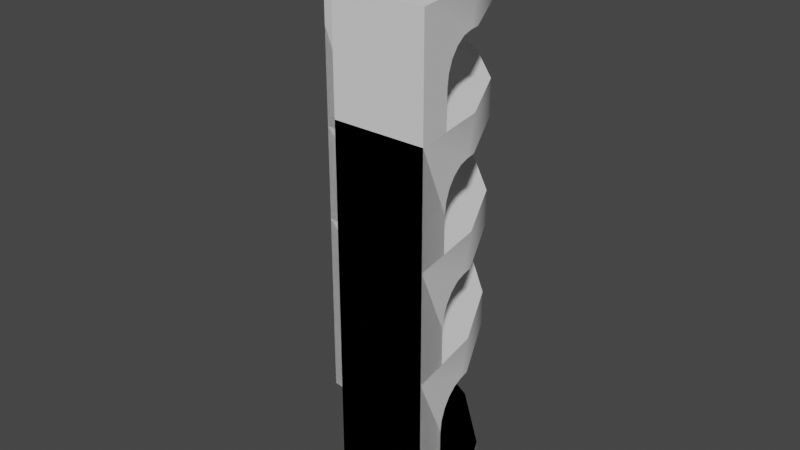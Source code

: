 # Source: window-frame-corner_3.blend  (saved by Blender 2.90.8; exported with 4.5.12 LTS)
import bpy
from mathutils import Matrix  # noqa: F401  (used for matrix-valued properties, if any)

bpy.ops.wm.read_factory_settings(use_empty=True)
scene = bpy.context.scene
scene.name = 'Scene'

# ---- collections
col_collection = bpy.data.collections.new('Collection'); scene.collection.children.link(col_collection)

# ---- world
world_world = bpy.data.worlds.new('World'); scene.world = world_world
world_world.use_nodes = True; world_world.node_tree.nodes.clear()
_N = world_world.node_tree.nodes; _L = world_world.node_tree.links
n0 = _N.new('ShaderNodeOutputWorld'); n0.name = 'World Output'; n0.location = (300, 300)
n1 = _N.new('ShaderNodeBackground'); n1.name = 'Background'; n1.location = (10, 300)
n1.inputs[0].default_value = (0.05088, 0.05088, 0.05088, 1.0)
_L.new(n1.outputs[0], n0.inputs[0])
n0.is_active_output = True
world_world.color = (0.05088, 0.05088, 0.05088)
world_world.use_sun_shadow = False
world_world.sun_shadow_jitter_overblur = 0.0

# ---- meshes
me_0_window_frame_corner_3x2 = bpy.data.meshes.new('0-window-frame-corner_3x2')
me_0_window_frame_corner_3x2.from_pydata([(0.1875, -0.1875, 0.0), (0.1875, -0.1875, 0.9), (-0.9375, 0.5625, 0.9), (-0.9375, 0.5625, 0.0), (-0.9375, 0.9375, 0.9), (-0.9375, 0.9375, 0.0), (-0.5899, 0.8824, 0.0), (-0.5899, 0.8824, 0.9), (-0.1875, -0.1875, 0.0), (-0.7057, 0.5258, 0.0), (-0.7057, 0.5258, 0.9), (-0.4967, 0.4193, 0.9), (-0.4967, 0.4193, 0.0), (-0.2762, 0.7226, 0.9), (-0.2762, 0.7226, 0.0), (-0.02736, 0.4738, 0.0), (-0.02736, 0.4738, 0.9), (-0.3307, 0.2533, 0.0), (-0.3307, 0.2533, 0.9), (-0.2242, 0.04426, 0.9), (-0.2242, 0.04426, 0.0), (0.1324, 0.1601, 0.9), (-0.1875, -0.1875, 0.9), (0.1324, 0.1601, 0.0), (-0.7802, 0.9126, 0.6464), (-0.7802, 0.5376, 0.6464), (-0.2762, 0.7226, 0.75), (-0.6375, 0.89, 0.75), (-0.5899, 0.8824, 0.75), (-0.02736, 0.4738, 0.75), (-0.4967, 0.4193, 0.75), (-0.3307, 0.2533, 0.75), (-0.7257, 0.9039, 0.7214), (-0.7257, 0.5289, 0.7214), (-0.7257, 0.9039, 0.1786), (-0.7257, 0.5289, 0.1786), (-0.7589, 0.9092, 0.2118), (-0.7589, 0.5342, 0.2118), (-0.7802, 0.9126, 0.2536), (-0.7802, 0.5376, 0.2536), (-0.7589, 0.9092, 0.6882), (-0.7589, 0.5342, 0.6882), (-0.7875, 0.9137, 0.3), (-0.6839, 0.8973, 0.1573), (-0.6839, 0.5146, 0.1573), (-0.6375, 0.491, 0.75), (-0.6839, 0.8973, 0.7427), (-0.6839, 0.5146, 0.7427), (-0.7875, 0.9137, 0.6), (-0.2762, 0.7226, 0.15), (-0.6375, 0.89, 0.15), (-0.5899, 0.8824, 0.15), (-0.02736, 0.4738, 0.15), (-0.4967, 0.4193, 0.15), (-0.3307, 0.2533, 0.15), (-0.6375, 0.491, 0.15), (-0.7875, 0.5387, 0.3), (-0.7875, 0.5387, 0.6), (-0.2354, 0.06615, 0.1573), (0.1473, 0.06615, 0.1573), (-0.259, 0.1125, 0.15), (0.14, 0.1125, 0.15), (0.1324, 0.1601, 0.75), (-0.259, 0.1125, 0.75), (0.14, 0.1125, 0.75), (0.1324, 0.1601, 0.15), (-0.2211, 0.02433, 0.1786), (0.1539, 0.02433, 0.1786), (-0.2354, 0.06615, 0.7427), (0.1473, 0.06615, 0.7427), (-0.2158, -0.008853, 0.2118), (0.1592, -0.008853, 0.2118), (0.1539, 0.02433, 0.7214), (-0.2211, 0.02433, 0.7214), (-0.2124, -0.03016, 0.2536), (0.1626, -0.03016, 0.2536), (0.1592, -0.008853, 0.6882), (-0.2158, -0.008853, 0.6882), (-0.2113, -0.0375, 0.3), (-0.2113, -0.0375, 0.6), (0.1626, -0.03016, 0.6464), (-0.2124, -0.03016, 0.6464), (0.1637, -0.0375, 0.6), (0.1637, -0.0375, 0.3)], [], [(9, 3, 5, 6), (12, 17, 54, 53), (17, 12, 14, 15), (12, 9, 6, 14), (2, 3, 56, 57), (13, 7, 10, 11), (20, 17, 15, 23), (16, 13, 11, 18), (1, 0, 83, 82), (21, 16, 18, 19), (8, 20, 23, 0), (1, 21, 19, 22), (14, 6, 51, 49), (22, 79, 78, 8), (7, 4, 2, 10), (5, 3, 2, 4), (0, 1, 22, 8), (75, 71, 70, 74), (40, 41, 25, 24), (59, 61, 60, 58), (71, 67, 66, 70), (76, 80, 81, 77), (67, 59, 58, 66), (34, 35, 44, 43), (14, 49, 52, 15), (23, 15, 52, 65), (42, 48, 57, 56), (69, 72, 73, 68), (42, 56, 39, 38), (83, 75, 74, 78), (36, 37, 35, 34), (13, 26, 28, 7), (21, 62, 29, 16), (32, 33, 41, 40), (24, 25, 57, 48), (38, 39, 37, 36), (80, 82, 79, 81), (72, 76, 77, 73), (16, 29, 26, 13), (64, 69, 68, 63), (46, 47, 33, 32), (17, 20, 60, 54), (83, 78, 79, 82), (30, 45, 28, 26), (27, 45, 47, 46), (12, 53, 55, 9), (43, 44, 55, 50), (4, 48, 42, 5), (18, 11, 30, 31), (18, 31, 63, 19), (11, 10, 45, 30), (30, 26, 29, 31), (29, 62, 63, 31), (63, 62, 64), (45, 27, 28), (53, 49, 51, 55), (49, 53, 54, 52), (60, 65, 52, 54), (60, 61, 65), (55, 51, 50), (28, 27, 7), (51, 6, 50), (55, 44, 9), (63, 68, 19), (62, 21, 64), (65, 61, 23), (3, 9, 44, 35), (35, 37, 3), (39, 3, 37), (56, 3, 39), (10, 2, 47, 45), (19, 68, 22), (68, 73, 22), (73, 77, 22), (77, 81, 22), (79, 22, 81), (57, 25, 2), (41, 2, 25), (33, 2, 41), (47, 2, 33), (60, 20, 58), (8, 58, 20), (58, 8, 66), (70, 66, 8), (74, 70, 8), (78, 74, 8), (5, 43, 50, 6), (43, 5, 34), (36, 34, 5), (42, 38, 5), (38, 36, 5), (23, 61, 0), (61, 59, 0), (83, 0, 75), (75, 0, 71), (67, 0, 59), (71, 0, 67), (21, 1, 64), (64, 1, 69), (82, 80, 1), (76, 1, 80), (69, 1, 72), (72, 1, 76), (7, 27, 4), (27, 46, 4), (46, 32, 4), (32, 40, 4), (40, 24, 4), (4, 24, 48)])
me_0_window_frame_corner_3x2.polygons.foreach_set('use_smooth', [True] * 109)
_uv = me_0_window_frame_corner_3x2.uv_layers.new(name='UVMap')
_uv.uv.foreach_set('vector', [2.81, -0.4349, 2.994, -0.5687, 3.251, -0.3115, 2.975, -0.1108, 2.391, 0.8752, 2.164, 0.8723, 2.165, 0.7264, 2.392, 0.7314, 2.366, -0.3646, 2.593, -0.3646, 2.65, -0.005243, 2.309, -0.005243, 2.593, -0.3646, 2.81, -0.4349, 2.975, -0.1108, 2.65, -0.005243, 2.841, 0.0001641, 2.844, 0.8741, 2.695, 0.5848, 2.692, 0.2891, 0.9416, -0.5652, 1.266, -0.4597, 1.101, -0.1355, 0.8847, -0.2059, 2.149, -0.4349, 2.366, -0.3646, 2.309, -0.005243, 1.984, -0.1108, 0.6001, -0.5652, 0.9416, -0.5652, 0.8847, -0.2059, 0.6571, -0.2059, -0.0008663, 0.8722, 1.833e-05, 3.2e-05, 0.1471, 0.2896, 0.1479, 0.5823, 0.2754, -0.4597, 0.6001, -0.5652, 0.6571, -0.2059, 0.4406, -0.1355, 1.965, -0.5687, 2.149, -0.4349, 1.984, -0.1108, 1.708, -0.3115, -0.0008663, -0.259, 0.2754, -0.4597, 0.4406, -0.1355, 0.2564, -0.001739, 1.021, 0.0009089, 1.363, 0.0003361, 1.363, 0.146, 1.021, 0.1465, 1.708, -0.002642, 1.856, 0.2881, 1.857, 0.5804, 1.709, 0.8727, 1.266, -0.4597, 1.543, -0.259, 1.285, -0.001739, 1.101, -0.1355, 0.8723, -0.9304, 0.8723, -0.5666, -0.0008663, -0.5666, -0.0008663, -0.9304, 2.581, -0.5701, 1.708, -0.5701, 1.708, -0.9339, 2.581, -0.9339, 1.434, 2.087, 1.39, 2.101, 1.255, 1.763, 1.299, 1.749, 0.0325, 1.154, 0.3703, 1.019, 0.3842, 1.063, 0.04635, 1.198, 1.301, 2.124, 1.256, 2.134, 1.113, 1.775, 1.164, 1.779, 1.39, 2.101, 1.346, 2.113, 1.211, 1.775, 1.255, 1.763, 1.829, 1.925, 1.788, 1.945, 1.653, 1.607, 1.695, 1.587, 1.346, 2.113, 1.301, 2.124, 1.164, 1.779, 1.211, 1.775, 0.2297, 1.634, 0.5675, 1.499, 0.5973, 1.536, 0.2526, 1.674, 1.021, 0.0009089, 1.021, 0.1465, 0.679, 0.1465, 0.6795, 0.001099, 0.3398, -0.0003481, 0.6795, 0.001099, 0.679, 0.1465, 0.3398, 0.1442, 0.1702, 1.511, 0.0622, 1.241, 0.4, 1.106, 0.508, 1.376, 1.91, 1.881, 1.87, 1.904, 1.735, 1.566, 1.772, 1.536, 0.1702, 1.511, 0.508, 1.376, 0.526, 1.418, 0.1881, 1.553, 1.476, 2.071, 1.434, 2.087, 1.299, 1.749, 1.341, 1.733, 0.2081, 1.594, 0.5459, 1.459, 0.5675, 1.499, 0.2297, 1.634, 1.023, 0.8752, 1.022, 0.7295, 1.364, 0.7288, 1.364, 0.8745, 0.3395, 0.8749, 0.3408, 0.73, 0.6807, 0.73, 0.6807, 0.8756, 0.02034, 1.11, 0.3582, 0.9752, 0.3703, 1.019, 0.0325, 1.154, 0.04635, 1.198, 0.3842, 1.063, 0.4, 1.106, 0.0622, 1.241, 0.1881, 1.553, 0.526, 1.418, 0.5459, 1.459, 0.2081, 1.594, 1.788, 1.945, 1.747, 1.963, 1.612, 1.625, 1.653, 1.607, 1.87, 1.904, 1.829, 1.925, 1.695, 1.587, 1.735, 1.566, 0.6807, 0.8756, 0.6807, 0.73, 1.022, 0.7295, 1.023, 0.8752, 1.949, 1.857, 1.91, 1.881, 1.772, 1.536, 1.806, 1.498, 0.009413, 1.066, 0.3542, 0.9278, 0.3582, 0.9752, 0.02034, 1.11, 2.164, 0.8723, 1.937, 0.8728, 2.011, 0.7262, 2.165, 0.7264, 1.476, 2.071, 1.341, 1.733, 1.612, 1.625, 1.747, 1.963, 1.997, 1.173, 2.011, 1.021, 2.38, 0.9227, 2.349, 1.263, -0.0008663, 1.021, 0.3586, 0.877, 0.3542, 0.9278, 0.009413, 1.066, 2.391, 0.8752, 2.392, 0.7314, 2.543, 0.731, 2.617, 0.8756, 0.2526, 1.674, 0.5973, 1.536, 0.6355, 1.57, 0.2761, 1.714, 1.706, 0.8738, 1.558, 0.5827, 1.558, 0.2913, 1.705, -0.0003481, 2.163, -0.003782, 2.389, -0.003853, 2.389, 0.1407, 2.163, 0.1413, 2.163, -0.003782, 2.163, 0.1413, 2.01, 0.1417, 1.935, -0.003853, 2.389, -0.003853, 2.616, -0.002502, 2.541, 0.1416, 2.389, 0.1407, 1.997, 1.173, 2.349, 1.263, 2.215, 1.577, 1.907, 1.383, 2.215, 1.577, 1.99, 1.833, 1.806, 1.498, 1.907, 1.383, 1.806, 1.498, 1.99, 1.833, 1.949, 1.857, 2.011, 1.021, 2.37, 0.877, 2.38, 0.9227, 0.7508, 1.671, 0.5569, 1.979, 0.3, 1.754, 0.6355, 1.57, 0.5569, 1.979, 0.7508, 1.671, 0.96, 1.761, 0.8707, 2.114, 1.113, 1.775, 1.211, 2.145, 0.8707, 2.114, 0.96, 1.761, 1.113, 1.775, 1.256, 2.134, 1.211, 2.145, 0.6355, 1.57, 0.3, 1.754, 0.2761, 1.714, 1.364, 0.7288, 1.411, 0.7287, 1.364, 0.8745, 1.363, 0.146, 1.363, 0.0003361, 1.41, 0.1459, 2.543, 0.731, 2.594, 0.7245, 2.617, 0.8756, 2.01, 0.1417, 1.959, 0.1489, 1.935, -0.003853, 0.3408, 0.73, 0.3395, 0.8749, 0.2941, 0.7292, 0.3398, 0.1442, 0.2933, 0.1443, 0.3398, -0.0003481, 2.844, 0.8741, 2.617, 0.8756, 2.594, 0.7245, 2.636, 0.704, 2.636, 0.704, 2.667, 0.6709, 2.844, 0.8741, 2.688, 0.6299, 2.844, 0.8741, 2.667, 0.6709, 2.695, 0.5848, 2.844, 0.8741, 2.688, 0.6299, 2.616, -0.002502, 2.841, 0.0001641, 2.591, 0.149, 2.541, 0.1416, 1.935, -0.003853, 1.959, 0.1489, 1.708, -0.002642, 1.959, 0.1489, 1.916, 0.17, 1.708, -0.002642, 1.916, 0.17, 1.884, 0.2023, 1.708, -0.002642, 1.884, 0.2023, 1.863, 0.243, 1.708, -0.002642, 1.856, 0.2881, 1.708, -0.002642, 1.863, 0.243, 2.692, 0.2891, 2.685, 0.244, 2.841, 0.0001641, 2.665, 0.2031, 2.841, 0.0001641, 2.685, 0.244, 2.634, 0.1703, 2.841, 0.0001641, 2.665, 0.2031, 2.591, 0.149, 2.841, 0.0001641, 2.634, 0.1703, 2.011, 0.7262, 1.937, 0.8728, 1.96, 0.7199, 1.709, 0.8727, 1.96, 0.7199, 1.937, 0.8728, 1.96, 0.7199, 1.709, 0.8727, 1.917, 0.6994, 1.885, 0.6666, 1.917, 0.6994, 1.709, 0.8727, 1.864, 0.6257, 1.885, 0.6666, 1.709, 0.8727, 1.857, 0.5804, 1.864, 0.6257, 1.709, 0.8727, 1.705, -0.0003481, 1.455, 0.153, 1.41, 0.1459, 1.363, 0.0003361, 1.455, 0.153, 1.705, -0.0003481, 1.497, 0.1736, 1.529, 0.2057, 1.497, 0.1736, 1.705, -0.0003481, 1.558, 0.2913, 1.55, 0.2463, 1.705, -0.0003481, 1.55, 0.2463, 1.529, 0.2057, 1.705, -0.0003481, 0.3398, -0.0003481, 0.2933, 0.1443, 1.833e-05, 3.2e-05, 0.2933, 0.1443, 0.2481, 0.1515, 1.833e-05, 3.2e-05, 0.1471, 0.2896, 1.833e-05, 3.2e-05, 0.1542, 0.2448, 0.1542, 0.2448, 1.833e-05, 3.2e-05, 0.1749, 0.2043, 0.2073, 0.1722, 1.833e-05, 3.2e-05, 0.2481, 0.1515, 0.1749, 0.2043, 1.833e-05, 3.2e-05, 0.2073, 0.1722, 0.3395, 0.8749, -0.0008663, 0.8722, 0.2941, 0.7292, 0.2941, 0.7292, -0.0008663, 0.8722, 0.2487, 0.7216, 0.1479, 0.5823, 0.1549, 0.6273, -0.0008663, 0.8722, 0.1755, 0.6681, -0.0008663, 0.8722, 0.1549, 0.6273, 0.2487, 0.7216, -0.0008663, 0.8722, 0.2078, 0.7006, 0.2078, 0.7006, -0.0008663, 0.8722, 0.1755, 0.6681, 1.364, 0.8745, 1.411, 0.7287, 1.706, 0.8738, 1.411, 0.7287, 1.457, 0.7215, 1.706, 0.8738, 1.457, 0.7215, 1.498, 0.7007, 1.706, 0.8738, 1.498, 0.7007, 1.53, 0.6684, 1.706, 0.8738, 1.53, 0.6684, 1.551, 0.6277, 1.706, 0.8738, 1.706, 0.8738, 1.551, 0.6277, 1.558, 0.5827])
me_0_window_frame_corner_3x2.use_remesh_fix_poles = True
me_0_window_frame_corner_3x2.use_remesh_preserve_attributes = False
me_0_window_frame_corner_3x2.use_mirror_vertex_groups = False
me_0_window_frame_corner_3x2.update()
me_1_window_frame_corner_3x3 = bpy.data.meshes.new('1-window-frame-corner_3x3')
me_1_window_frame_corner_3x3.from_pydata([(0.1875, -0.1875, 0.0), (0.1875, -0.1875, 1.35), (-0.9375, 0.5625, 1.35), (-0.9375, 0.5625, 0.0), (-0.9375, 0.9375, 1.35), (-0.9375, 0.9375, 0.0), (-0.5899, 0.8824, 0.0), (-0.5899, 0.8824, 1.35), (-0.1875, -0.1875, 0.0), (-0.7057, 0.5258, 0.0), (-0.7057, 0.5258, 1.35), (-0.4967, 0.4193, 1.35), (-0.4967, 0.4193, 0.0), (-0.2762, 0.7226, 1.35), (-0.2762, 0.7226, 0.0), (-0.02736, 0.4738, 0.0), (-0.02736, 0.4738, 1.35), (-0.3307, 0.2533, 0.0), (-0.3307, 0.2533, 1.35), (-0.2242, 0.04426, 1.35), (-0.2242, 0.04426, 0.0), (0.1324, 0.1601, 1.35), (-0.1875, -0.1875, 1.35), (0.1324, 0.1601, 0.0), (-0.7802, 0.9126, 1.096), (-0.7802, 0.5376, 1.096), (-0.2762, 0.7226, 1.2), (-0.6375, 0.89, 1.2), (-0.5899, 0.8824, 1.2), (-0.02736, 0.4738, 1.2), (-0.4967, 0.4193, 1.2), (-0.3307, 0.2533, 1.2), (-0.7257, 0.9039, 1.171), (-0.7257, 0.5289, 1.171), (-0.7257, 0.9039, 0.1786), (-0.7257, 0.5289, 0.1786), (-0.7589, 0.9092, 0.2118), (-0.7589, 0.5342, 0.2118), (-0.7802, 0.9126, 0.2536), (-0.7802, 0.5376, 0.2536), (-0.7589, 0.9092, 1.138), (-0.7589, 0.5342, 1.138), (-0.7875, 0.9137, 0.3), (-0.6839, 0.8973, 0.1573), (-0.6839, 0.5146, 0.1573), (-0.6375, 0.491, 1.2), (-0.6839, 0.8973, 1.193), (-0.6839, 0.5146, 1.193), (-0.7875, 0.9137, 1.05), (-0.2762, 0.7226, 0.15), (-0.6375, 0.89, 0.15), (-0.5899, 0.8824, 0.15), (-0.02736, 0.4738, 0.15), (-0.4967, 0.4193, 0.15), (-0.3307, 0.2533, 0.15), (-0.6375, 0.491, 0.15), (-0.7875, 0.5387, 0.3), (-0.7875, 0.5387, 1.05), (-0.2354, 0.06615, 0.1573), (0.1473, 0.06615, 0.1573), (-0.259, 0.1125, 0.15), (0.14, 0.1125, 0.15), (0.1324, 0.1601, 1.2), (-0.259, 0.1125, 1.2), (0.14, 0.1125, 1.2), (0.1324, 0.1601, 0.15), (-0.2211, 0.02433, 0.1786), (0.1539, 0.02433, 0.1786), (-0.2354, 0.06615, 1.193), (0.1473, 0.06615, 1.193), (-0.2158, -0.008853, 0.2118), (0.1592, -0.008853, 0.2118), (0.1539, 0.02433, 1.171), (-0.2211, 0.02433, 1.171), (-0.2124, -0.03016, 0.2536), (0.1626, -0.03016, 0.2536), (0.1592, -0.008853, 1.138), (-0.2158, -0.008853, 1.138), (-0.2113, -0.0375, 0.3), (-0.2113, -0.0375, 1.05), (0.1626, -0.03016, 1.096), (-0.2124, -0.03016, 1.096), (0.1637, -0.0375, 1.05), (0.1637, -0.0375, 0.3)], [], [(9, 3, 5, 6), (12, 17, 54, 53), (17, 12, 14, 15), (12, 9, 6, 14), (2, 3, 56, 57), (13, 7, 10, 11), (20, 17, 15, 23), (16, 13, 11, 18), (1, 0, 83, 82), (21, 16, 18, 19), (8, 20, 23, 0), (1, 21, 19, 22), (14, 6, 51, 49), (22, 79, 78, 8), (7, 4, 2, 10), (5, 3, 2, 4), (0, 1, 22, 8), (75, 71, 70, 74), (40, 41, 25, 24), (59, 61, 60, 58), (71, 67, 66, 70), (76, 80, 81, 77), (67, 59, 58, 66), (34, 35, 44, 43), (14, 49, 52, 15), (23, 15, 52, 65), (42, 48, 57, 56), (69, 72, 73, 68), (42, 56, 39, 38), (83, 75, 74, 78), (36, 37, 35, 34), (13, 26, 28, 7), (21, 62, 29, 16), (32, 33, 41, 40), (24, 25, 57, 48), (38, 39, 37, 36), (80, 82, 79, 81), (72, 76, 77, 73), (16, 29, 26, 13), (64, 69, 68, 63), (46, 47, 33, 32), (17, 20, 60, 54), (83, 78, 79, 82), (30, 45, 28, 26), (27, 45, 47, 46), (12, 53, 55, 9), (43, 44, 55, 50), (4, 48, 42, 5), (18, 11, 30, 31), (18, 31, 63, 19), (11, 10, 45, 30), (30, 26, 29, 31), (29, 62, 63, 31), (63, 62, 64), (45, 27, 28), (53, 49, 51, 55), (49, 53, 54, 52), (60, 65, 52, 54), (60, 61, 65), (55, 51, 50), (28, 27, 7), (51, 6, 50), (55, 44, 9), (63, 68, 19), (62, 21, 64), (65, 61, 23), (3, 9, 44, 35), (35, 37, 3), (39, 3, 37), (56, 3, 39), (10, 2, 47, 45), (19, 68, 22), (68, 73, 22), (73, 77, 22), (77, 81, 22), (79, 22, 81), (57, 25, 2), (41, 2, 25), (33, 2, 41), (47, 2, 33), (60, 20, 58), (8, 58, 20), (58, 8, 66), (70, 66, 8), (74, 70, 8), (78, 74, 8), (5, 43, 50, 6), (43, 5, 34), (36, 34, 5), (42, 38, 5), (38, 36, 5), (23, 61, 0), (61, 59, 0), (83, 0, 75), (75, 0, 71), (67, 0, 59), (71, 0, 67), (21, 1, 64), (64, 1, 69), (82, 80, 1), (76, 1, 80), (69, 1, 72), (72, 1, 76), (7, 27, 4), (27, 46, 4), (46, 32, 4), (32, 40, 4), (40, 24, 4), (4, 24, 48)])
me_1_window_frame_corner_3x3.polygons.foreach_set('use_smooth', [True] * 109)
_uv = me_1_window_frame_corner_3x3.uv_layers.new(name='UVMap')
_uv.uv.foreach_set('vector', [1.395, 1.608, 1.484, 1.73, 1.314, 1.9, 1.181, 1.717, 0.4456, 1.785, 0.3018, 1.785, 0.3033, 1.693, 0.4451, 1.693, 1.349, 1.314, 1.349, 1.465, 1.111, 1.502, 1.111, 1.276, 1.349, 1.465, 1.395, 1.608, 1.181, 1.717, 1.111, 1.502, 0.7359, 0.9149, 0.7359, 1.783, 0.6388, 1.597, 0.631, 1.101, 0.7369, 1.276, 0.8068, 1.062, 1.021, 1.171, 0.9748, 1.314, 1.395, 1.171, 1.349, 1.314, 1.111, 1.276, 1.181, 1.062, 0.7369, 1.502, 0.7369, 1.276, 0.9748, 1.314, 0.9748, 1.465, 1.121, 0.0008576, 1.121, 0.8707, 1.022, 0.6795, 1.024, 0.1919, 0.8068, 1.717, 0.7369, 1.502, 0.9748, 1.465, 1.021, 1.608, 1.484, 1.049, 1.395, 1.171, 1.181, 1.062, 1.314, 0.8787, 0.9396, 1.9, 0.8068, 1.717, 1.021, 1.608, 1.11, 1.73, 0.4465, 0.8766, 0.2198, 0.875, 0.2205, 0.7784, 0.4471, 0.7802, -0.007278, 0.8996, 0.1049, 1.097, 0.1084, 1.592, 0.0131, 1.78, 0.8068, 1.062, 0.9396, 0.8787, 1.11, 1.049, 1.021, 1.171, 1.363, 0.8674, 1.122, 0.8674, 1.122, 0.0005389, 1.363, 0.0005389, -0.007277, 2.653, -0.007278, 1.786, 0.2335, 1.786, 0.2335, 2.653, -0.9959, 1.144, -1.008, 1.116, -0.7935, 1.006, -0.7817, 1.034, -0.2114, 0.03084, -0.1014, 0.2451, -0.1292, 0.2569, -0.2392, 0.04268, -1.028, 1.059, -1.038, 1.03, -0.8101, 0.9132, -0.8098, 0.9469, -1.008, 1.116, -1.018, 1.088, -0.8043, 0.9779, -0.7935, 1.006, -0.7327, 1.652, -0.7484, 1.626, -0.5342, 1.516, -0.5185, 1.542, -1.018, 1.088, -1.028, 1.059, -0.8098, 0.9469, -0.8043, 0.9779, -0.7723, 0.3226, -0.6624, 0.5368, -0.685, 0.5587, -0.7972, 0.3401, 0.4465, 0.8766, 0.4471, 0.7802, 0.6724, 0.7813, 0.6727, 0.8776, 0.8981, 0.8747, 0.6727, 0.8776, 0.6724, 0.7813, 0.8957, 0.7795, -0.6948, 0.2757, -0.2664, 0.05577, -0.1564, 0.27, -0.5848, 0.4899, -0.6984, 1.702, -0.716, 1.677, -0.5018, 1.567, -0.4798, 1.59, -0.6948, 0.2757, -0.5848, 0.4899, -0.6113, 0.5043, -0.7213, 0.2901, -0.9828, 1.171, -0.9959, 1.144, -0.7817, 1.034, -0.7686, 1.061, -0.7471, 0.3058, -0.6371, 0.52, -0.6624, 0.5368, -0.7723, 0.3226, 0.4517, 0.004612, 0.4529, 0.101, 0.2253, 0.101, 0.2257, 0.00465, 0.897, 0.0005389, 0.8968, 0.09566, 0.6761, 0.09557, 0.6752, 0.0008815, -0.1831, 0.02008, -0.07309, 0.2343, -0.1014, 0.2451, -0.2114, 0.03084, -0.2392, 0.04268, -0.1292, 0.2569, -0.1564, 0.27, -0.2664, 0.05577, -0.7213, 0.2901, -0.6113, 0.5043, -0.6371, 0.52, -0.7471, 0.3058, -0.7484, 1.626, -0.7629, 1.6, -0.5486, 1.49, -0.5342, 1.516, -0.716, 1.677, -0.7327, 1.652, -0.5185, 1.542, -0.5018, 1.567, 0.6752, 0.0008815, 0.6761, 0.09557, 0.4529, 0.101, 0.4517, 0.004612, -0.6805, 1.727, -0.6984, 1.702, -0.4798, 1.59, -0.4526, 1.61, -0.1543, 0.01011, -0.04209, 0.2287, -0.07309, 0.2343, -0.1831, 0.02008, 0.3018, 1.785, 0.1568, 1.782, 0.2059, 1.69, 0.3033, 1.693, -0.9828, 1.171, -0.7686, 1.061, -0.5486, 1.49, -0.7629, 1.6, -0.2268, 1.715, -0.1253, 1.715, -0.03778, 1.953, -0.2638, 1.953, -0.1253, 0.0005389, -0.008355, 0.2284, -0.04209, 0.2287, -0.1543, 0.01011, 0.4456, 1.785, 0.4451, 1.693, 0.5423, 1.692, 0.5901, 1.784, -0.7972, 0.3401, -0.685, 0.5587, -0.7049, 0.586, -0.8219, 0.3581, -0.0006655, 0.002929, 0.09577, 0.1968, 0.09211, 0.6806, -0.007278, 0.8734, 0.2948, 0.8787, 0.4473, 0.8802, 0.4384, 0.9731, 0.2991, 0.9721, 0.2948, 0.8787, 0.2991, 0.9721, 0.2007, 0.9831, 0.1438, 0.8895, 0.4473, 0.8802, 0.5966, 0.9036, 0.537, 0.9929, 0.4384, 0.9731, -0.2268, 1.715, -0.2638, 1.953, -0.4789, 1.884, -0.3703, 1.669, -0.4789, 1.884, -0.6622, 1.752, -0.4526, 1.61, -0.3703, 1.669, -0.4526, 1.61, -0.6622, 1.752, -0.6805, 1.727, -0.1253, 1.715, -0.008355, 1.943, -0.03778, 1.953, -0.7643, 0.6683, -0.9792, 0.5596, -0.8469, 0.3764, -0.7049, 0.586, -0.9792, 0.5596, -0.7643, 0.6683, -0.8104, 0.8117, -1.048, 0.7748, -0.8101, 0.9132, -1.048, 1.001, -1.048, 0.7748, -0.8104, 0.8117, -0.8101, 0.9132, -1.038, 1.03, -1.048, 1.001, -0.7049, 0.586, -0.8469, 0.3764, -0.8219, 0.3581, 0.2253, 0.101, 0.1942, 0.1008, 0.2257, 0.00465, 0.2205, 0.7784, 0.2198, 0.875, 0.1894, 0.7781, 0.5423, 1.692, 0.5745, 1.687, 0.5901, 1.784, 0.2007, 0.9831, 0.1669, 0.9909, 0.1438, 0.8895, 0.8968, 0.09566, 0.897, 0.0005389, 0.9275, 0.09582, 0.8957, 0.7795, 0.9266, 0.7781, 0.8981, 0.8747, 0.7359, 1.783, 0.5901, 1.784, 0.5745, 1.687, 0.6016, 1.674, 0.6016, 1.674, 0.6217, 1.653, 0.7359, 1.783, 0.6346, 1.626, 0.7359, 1.783, 0.6217, 1.653, 0.6388, 1.597, 0.7359, 1.783, 0.6346, 1.626, 0.5966, 0.9036, 0.7359, 0.9149, 0.5695, 1.003, 0.537, 0.9929, 0.1438, 0.8895, 0.1669, 0.9909, -0.007278, 0.8996, 0.1669, 0.9909, 0.1392, 1.008, -0.007278, 0.8996, 0.1392, 1.008, 0.1194, 1.033, -0.007278, 0.8996, 0.1194, 1.033, 0.1075, 1.063, -0.007278, 0.8996, 0.1049, 1.097, -0.007278, 0.8996, 0.1075, 1.063, 0.631, 1.101, 0.6274, 1.072, 0.7359, 0.9149, 0.615, 1.044, 0.7359, 0.9149, 0.6274, 1.072, 0.5956, 1.02, 0.7359, 0.9149, 0.615, 1.044, 0.5695, 1.003, 0.7359, 0.9149, 0.5956, 1.02, 0.2059, 1.69, 0.1568, 1.782, 0.1734, 1.684, 0.0131, 1.78, 0.1734, 1.684, 0.1568, 1.782, 0.1734, 1.684, 0.0131, 1.78, 0.1462, 1.67, 0.126, 1.648, 0.1462, 1.67, 0.0131, 1.78, 0.113, 1.621, 0.126, 1.648, 0.0131, 1.78, 0.1084, 1.592, 0.113, 1.621, 0.0131, 1.78, -0.007278, 0.8734, 0.1591, 0.7732, 0.1894, 0.7781, 0.2198, 0.875, 0.1591, 0.7732, -0.007278, 0.8734, 0.1319, 0.7592, 0.1104, 0.7376, 0.1319, 0.7592, -0.007278, 0.8734, 0.09211, 0.6806, 0.0967, 0.7106, -0.007278, 0.8734, 0.0967, 0.7106, 0.1104, 0.7376, -0.007278, 0.8734, 0.8981, 0.8747, 0.9266, 0.7781, 1.121, 0.8707, 0.9266, 0.7781, 0.9566, 0.7727, 1.121, 0.8707, 1.022, 0.6795, 1.121, 0.8707, 1.018, 0.7094, 1.018, 0.7094, 1.121, 0.8707, 1.005, 0.7366, 0.9834, 0.7584, 1.121, 0.8707, 0.9566, 0.7727, 1.005, 0.7366, 1.121, 0.8707, 0.9834, 0.7584, 0.897, 0.0005389, 1.121, 0.0008576, 0.9275, 0.09582, 0.9275, 0.09582, 1.121, 0.0008576, 0.9574, 0.1006, 1.024, 0.1919, 1.019, 0.1623, 1.121, 0.0008576, 1.006, 0.1356, 1.121, 0.0008576, 1.019, 0.1623, 0.9574, 0.1006, 1.121, 0.0008576, 0.9843, 0.1143, 0.9843, 0.1143, 1.121, 0.0008576, 1.006, 0.1356, 0.2257, 0.00465, 0.1942, 0.1008, -0.0006655, 0.002929, 0.1942, 0.1008, 0.164, 0.1053, -0.0006655, 0.002929, 0.164, 0.1053, 0.1366, 0.1189, -0.0006655, 0.002929, 0.1366, 0.1189, 0.1148, 0.1401, -0.0006655, 0.002929, 0.1148, 0.1401, 0.1008, 0.1669, -0.0006655, 0.002929, -0.0006655, 0.002929, 0.1008, 0.1669, 0.09577, 0.1968])
me_1_window_frame_corner_3x3.use_remesh_fix_poles = True
me_1_window_frame_corner_3x3.use_remesh_preserve_attributes = False
me_1_window_frame_corner_3x3.use_mirror_vertex_groups = False
me_1_window_frame_corner_3x3.update()
me_2_window_frame_corner_3x4 = bpy.data.meshes.new('2-window-frame-corner_3x4')
me_2_window_frame_corner_3x4.from_pydata([(0.1875, -0.1875, 0.0), (0.1875, -0.1875, 1.8), (-0.9375, 0.5625, 1.8), (-0.9375, 0.5625, 0.0), (-0.9375, 0.9375, 1.8), (-0.9375, 0.9375, 0.0), (-0.5899, 0.8824, 0.0), (-0.5899, 0.8824, 1.8), (-0.1875, -0.1875, 0.0), (-0.7057, 0.5258, 0.0), (-0.7057, 0.5258, 1.8), (-0.4967, 0.4193, 1.8), (-0.4967, 0.4193, 0.0), (-0.2762, 0.7226, 1.8), (-0.2762, 0.7226, 0.0), (-0.02736, 0.4738, 0.0), (-0.02736, 0.4738, 1.8), (-0.3307, 0.2533, 0.0), (-0.3307, 0.2533, 1.8), (-0.2242, 0.04426, 1.8), (-0.2242, 0.04426, 0.0), (0.1324, 0.1601, 1.8), (-0.1875, -0.1875, 1.8), (0.1324, 0.1601, 0.0), (-0.7802, 0.9126, 1.546), (-0.7802, 0.5376, 1.546), (-0.2762, 0.7226, 1.65), (-0.6375, 0.89, 1.65), (-0.5899, 0.8824, 1.65), (-0.02736, 0.4738, 1.65), (-0.4967, 0.4193, 1.65), (-0.3307, 0.2533, 1.65), (-0.7257, 0.9039, 1.621), (-0.7257, 0.5289, 1.621), (-0.7257, 0.9039, 0.1786), (-0.7257, 0.5289, 0.1786), (-0.7589, 0.9092, 0.2118), (-0.7589, 0.5342, 0.2118), (-0.7802, 0.9126, 0.2536), (-0.7802, 0.5376, 0.2536), (-0.7589, 0.9092, 1.588), (-0.7589, 0.5342, 1.588), (-0.7875, 0.9137, 0.3), (-0.6839, 0.8973, 0.1573), (-0.6839, 0.5146, 0.1573), (-0.6375, 0.491, 1.65), (-0.6839, 0.8973, 1.643), (-0.6839, 0.5146, 1.643), (-0.7875, 0.9137, 1.5), (-0.2762, 0.7226, 0.15), (-0.6375, 0.89, 0.15), (-0.5899, 0.8824, 0.15), (-0.02736, 0.4738, 0.15), (-0.4967, 0.4193, 0.15), (-0.3307, 0.2533, 0.15), (-0.6375, 0.491, 0.15), (-0.7875, 0.5387, 0.3), (-0.7875, 0.5387, 1.5), (-0.2354, 0.06615, 0.1573), (0.1473, 0.06615, 0.1573), (-0.259, 0.1125, 0.15), (0.14, 0.1125, 0.15), (0.1324, 0.1601, 1.65), (-0.259, 0.1125, 1.65), (0.14, 0.1125, 1.65), (0.1324, 0.1601, 0.15), (-0.2211, 0.02433, 0.1786), (0.1539, 0.02433, 0.1786), (-0.2354, 0.06615, 1.643), (0.1473, 0.06615, 1.643), (-0.2158, -0.008853, 0.2118), (0.1592, -0.008853, 0.2118), (0.1539, 0.02433, 1.621), (-0.2211, 0.02433, 1.621), (-0.2124, -0.03016, 0.2536), (0.1626, -0.03016, 0.2536), (0.1592, -0.008853, 1.588), (-0.2158, -0.008853, 1.588), (-0.2113, -0.0375, 0.3), (-0.2113, -0.0375, 1.5), (0.1626, -0.03016, 1.546), (-0.2124, -0.03016, 1.546), (0.1637, -0.0375, 1.5), (0.1637, -0.0375, 0.3)], [], [(9, 3, 5, 6), (12, 17, 54, 53), (17, 12, 14, 15), (12, 9, 6, 14), (2, 3, 56, 57), (13, 7, 10, 11), (20, 17, 15, 23), (16, 13, 11, 18), (1, 0, 83, 82), (21, 16, 18, 19), (8, 20, 23, 0), (1, 21, 19, 22), (14, 6, 51, 49), (22, 79, 78, 8), (7, 4, 2, 10), (5, 3, 2, 4), (0, 1, 22, 8), (75, 71, 70, 74), (40, 41, 25, 24), (59, 61, 60, 58), (71, 67, 66, 70), (76, 80, 81, 77), (67, 59, 58, 66), (34, 35, 44, 43), (14, 49, 52, 15), (23, 15, 52, 65), (42, 48, 57, 56), (69, 72, 73, 68), (42, 56, 39, 38), (83, 75, 74, 78), (36, 37, 35, 34), (13, 26, 28, 7), (21, 62, 29, 16), (32, 33, 41, 40), (24, 25, 57, 48), (38, 39, 37, 36), (80, 82, 79, 81), (72, 76, 77, 73), (16, 29, 26, 13), (64, 69, 68, 63), (46, 47, 33, 32), (17, 20, 60, 54), (83, 78, 79, 82), (30, 45, 28, 26), (27, 45, 47, 46), (12, 53, 55, 9), (43, 44, 55, 50), (4, 48, 42, 5), (18, 11, 30, 31), (18, 31, 63, 19), (11, 10, 45, 30), (30, 26, 29, 31), (29, 62, 63, 31), (63, 62, 64), (45, 27, 28), (53, 49, 51, 55), (49, 53, 54, 52), (60, 65, 52, 54), (60, 61, 65), (55, 51, 50), (28, 27, 7), (51, 6, 50), (55, 44, 9), (63, 68, 19), (62, 21, 64), (65, 61, 23), (3, 9, 44, 35), (35, 37, 3), (39, 3, 37), (56, 3, 39), (10, 2, 47, 45), (19, 68, 22), (68, 73, 22), (73, 77, 22), (77, 81, 22), (79, 22, 81), (57, 25, 2), (41, 2, 25), (33, 2, 41), (47, 2, 33), (60, 20, 58), (8, 58, 20), (58, 8, 66), (70, 66, 8), (74, 70, 8), (78, 74, 8), (5, 43, 50, 6), (43, 5, 34), (36, 34, 5), (42, 38, 5), (38, 36, 5), (23, 61, 0), (61, 59, 0), (83, 0, 75), (75, 0, 71), (67, 0, 59), (71, 0, 67), (21, 1, 64), (64, 1, 69), (82, 80, 1), (76, 1, 80), (69, 1, 72), (72, 1, 76), (7, 27, 4), (27, 46, 4), (46, 32, 4), (32, 40, 4), (40, 24, 4), (4, 24, 48)])
me_2_window_frame_corner_3x4.polygons.foreach_set('use_smooth', [True] * 109)
_uv = me_2_window_frame_corner_3x4.uv_layers.new(name='UVMap')
_uv.uv.foreach_set('vector', [1.023, 0.531, 1.088, 0.6209, 0.9626, 0.7466, 0.8645, 0.6116, 0.3199, 0.8752, 0.2127, 0.8745, 0.2139, 0.806, 0.32, 0.8068, 0.9885, 0.314, 0.9885, 0.4252, 0.8129, 0.453, 0.8129, 0.2862, 0.9885, 0.4252, 1.023, 0.531, 0.8645, 0.6116, 0.8129, 0.453, 0.5358, 0.02128, 0.5358, 0.8749, 0.4645, 0.7369, 0.4588, 0.1576, 0.812, 0.453, 0.7605, 0.6116, 0.6021, 0.531, 0.6365, 0.4252, 1.023, 0.2082, 0.9885, 0.314, 0.8129, 0.2862, 0.8645, 0.1275, 0.812, 0.2862, 0.812, 0.453, 0.6365, 0.4252, 0.6365, 0.314, 0.8653, -0.009922, 0.008579, -0.008371, 0.1472, -0.08282, 0.7251, -0.08146, 0.7605, 0.1275, 0.812, 0.2862, 0.6365, 0.314, 0.6021, 0.2082, 1.088, 0.1182, 1.023, 0.2082, 0.8645, 0.1275, 0.9626, -0.007471, 0.6624, -0.007471, 0.7605, 0.1275, 0.6021, 0.2082, 0.5367, 0.1182, -0.007131, -0.5011, -0.006986, -0.6676, 0.06464, -0.6674, 0.06353, -0.5013, -0.007172, 0.005203, 0.07284, 0.1513, 0.06982, 0.7316, -0.00219, 0.8702, 0.7605, 0.6116, 0.6624, 0.7466, 0.5367, 0.6209, 0.6021, 0.531, 1.267, 0.8457, 1.089, 0.8457, 1.089, -0.007471, 1.267, -0.007471, 1.446, -0.007471, 1.446, 0.8457, 1.268, 0.8457, 1.268, -0.007471, -0.8792, 0.1528, -0.8892, 0.1328, -0.7361, 0.04242, -0.7262, 0.06239, -0.1663, -0.8103, -0.07594, -0.6573, -0.0959, -0.6474, -0.1863, -0.8004, -0.9069, 0.09167, -0.9153, 0.07075, -0.7525, -0.02544, -0.7508, -0.0005954, -0.8892, 0.1328, -0.8983, 0.1124, -0.7453, 0.022, -0.7361, 0.04242, -0.5546, 0.6991, -0.5673, 0.6808, -0.4142, 0.5904, -0.4016, 0.6087, -0.8983, 0.1124, -0.9069, 0.09167, -0.7508, -0.0005954, -0.7453, 0.022, -0.7505, -0.4623, -0.6601, -0.3093, -0.6758, -0.2921, -0.7681, -0.4483, -0.007131, -0.5011, 0.06353, -0.5013, 0.06474, -0.3369, -0.005846, -0.3351, 0.001477, -0.17, -0.005846, -0.3351, 0.06474, -0.3369, 0.0708, -0.1742, -0.6954, -0.5002, -0.2057, -0.7896, -0.1153, -0.6365, -0.605, -0.3472, -0.5271, 0.7346, -0.5411, 0.717, -0.3881, 0.6266, -0.3709, 0.6423, -0.6954, -0.5002, -0.605, -0.3472, -0.6239, -0.3354, -0.7143, -0.4884, -0.8684, 0.1722, -0.8792, 0.1528, -0.7262, 0.06239, -0.7154, 0.08182, -0.7326, -0.4758, -0.6422, -0.3227, -0.6601, -0.3093, -0.7505, -0.4623, 0.8627, -0.4975, 0.7932, -0.4959, 0.7851, -0.6623, 0.8579, -0.6626, 0.8653, -0.1745, 0.7957, -0.1747, 0.7962, -0.3354, 0.865, -0.3359, -0.1459, -0.8195, -0.05552, -0.6665, -0.07594, -0.6573, -0.1663, -0.8103, -0.1863, -0.8004, -0.0959, -0.6474, -0.1153, -0.6365, -0.2057, -0.7896, -0.7143, -0.4884, -0.6239, -0.3354, -0.6422, -0.3227, -0.7326, -0.4758, -0.5673, 0.6808, -0.5791, 0.6619, -0.426, 0.5715, -0.4142, 0.5904, -0.5411, 0.717, -0.5546, 0.6991, -0.4016, 0.6087, -0.3881, 0.6266, 0.865, -0.3359, 0.7962, -0.3354, 0.7932, -0.4959, 0.8627, -0.4975, -0.5128, 0.7519, -0.5271, 0.7346, -0.3709, 0.6423, -0.35, 0.6557, -0.1252, -0.8281, -0.03292, -0.672, -0.05552, -0.6665, -0.1459, -0.8195, 0.2127, 0.8745, 0.1048, 0.8724, 0.1414, 0.804, 0.2139, 0.806, -0.8684, 0.1722, -0.7154, 0.08182, -0.426, 0.5715, -0.5791, 0.6619, -0.179, 0.7236, -0.1043, 0.7189, -0.02933, 0.8902, -0.1958, 0.9006, -0.1043, -0.8364, -0.008072, -0.6736, -0.03292, -0.672, -0.1252, -0.8281, 0.3199, 0.8752, 0.32, 0.8068, 0.3925, 0.8065, 0.4275, 0.8755, -0.7681, -0.4483, -0.6758, -0.2921, -0.6893, -0.2712, -0.7855, -0.434, 0.8653, -0.8358, 0.7059, -0.7623, 0.1367, -0.7633, -0.007172, -0.8364, 0.2137, -0.007471, 0.3253, -0.005407, 0.3182, 0.0625, 0.2162, 0.06089, 0.2137, -0.007471, 0.2162, 0.06089, 0.1441, 0.06831, 0.1032, -0.0007136, 0.3253, -0.005407, 0.4343, 0.0126, 0.3903, 0.07761, 0.3182, 0.0625, -0.179, 0.7236, -0.1958, 0.9006, -0.3574, 0.859, -0.2867, 0.6959, -0.3574, 0.859, -0.4982, 0.7696, -0.35, 0.6557, -0.2867, 0.6959, -0.35, 0.6557, -0.4982, 0.7696, -0.5128, 0.7519, -0.1043, 0.7189, -0.008072, 0.8818, -0.02933, 0.8902, -0.7294, -0.2079, -0.8925, -0.2786, -0.8031, -0.4194, -0.6893, -0.2712, -0.8925, -0.2786, -0.7294, -0.2079, -0.7571, -0.1002, -0.9341, -0.117, -0.7525, -0.02544, -0.9237, 0.04949, -0.9341, -0.117, -0.7571, -0.1002, -0.7525, -0.02544, -0.9153, 0.07075, -0.9237, 0.04949, -0.6893, -0.2712, -0.8031, -0.4194, -0.7855, -0.434, 0.7851, -0.6623, 0.7851, -0.6858, 0.8579, -0.6626, 0.06464, -0.6674, -0.006986, -0.6676, 0.06469, -0.6905, 0.3925, 0.8065, 0.4164, 0.8034, 0.4275, 0.8755, 0.1441, 0.06831, 0.1193, 0.07372, 0.1032, -0.0007136, 0.7957, -0.1747, 0.8653, -0.1745, 0.7956, -0.1521, 0.0708, -0.1742, 0.07297, -0.1515, 0.001477, -0.17, 0.5358, 0.8749, 0.4275, 0.8755, 0.4164, 0.8034, 0.4366, 0.7936, 0.4366, 0.7936, 0.4516, 0.7779, 0.5358, 0.8749, 0.4612, 0.7583, 0.5358, 0.8749, 0.4516, 0.7779, 0.4645, 0.7369, 0.5358, 0.8749, 0.4612, 0.7583, 0.4343, 0.0126, 0.5358, 0.02128, 0.4141, 0.08499, 0.3903, 0.07761, 0.1032, -0.0007136, 0.1193, 0.07372, -0.007172, 0.005203, 0.1193, 0.07372, 0.09886, 0.08577, -0.007172, 0.005203, 0.09886, 0.08577, 0.08413, 0.104, -0.007172, 0.005203, 0.08413, 0.104, 0.0751, 0.1265, -0.007172, 0.005203, 0.07284, 0.1513, -0.007172, 0.005203, 0.0751, 0.1265, 0.4588, 0.1576, 0.4562, 0.1358, 0.5358, 0.02128, 0.4472, 0.1153, 0.5358, 0.02128, 0.4562, 0.1358, 0.4331, 0.09761, 0.5358, 0.02128, 0.4472, 0.1153, 0.4141, 0.08499, 0.5358, 0.02128, 0.4331, 0.09761, 0.1414, 0.804, 0.1048, 0.8724, 0.1173, 0.8, -0.00219, 0.8702, 0.1173, 0.8, 0.1048, 0.8724, 0.1173, 0.8, -0.00219, 0.8702, 0.09722, 0.7895, 0.08231, 0.7734, 0.09722, 0.7895, -0.00219, 0.8702, 0.07292, 0.7535, 0.08231, 0.7734, -0.00219, 0.8702, 0.06982, 0.7316, 0.07292, 0.7535, -0.00219, 0.8702, -0.007172, -0.8364, 0.06823, -0.713, 0.06469, -0.6905, -0.006986, -0.6676, 0.06823, -0.713, -0.007172, -0.8364, 0.07848, -0.7333, 0.09443, -0.7494, 0.07848, -0.7333, -0.007172, -0.8364, 0.1367, -0.7633, 0.1145, -0.7598, -0.007172, -0.8364, 0.1145, -0.7598, 0.09443, -0.7494, -0.007172, -0.8364, 0.001477, -0.17, 0.07297, -0.1515, 0.008579, -0.008371, 0.07297, -0.1515, 0.07748, -0.1296, 0.008579, -0.008371, 0.1472, -0.08282, 0.008579, -0.008371, 0.1252, -0.0857, 0.1252, -0.0857, 0.008579, -0.008371, 0.105, -0.09513, 0.08853, -0.1102, 0.008579, -0.008371, 0.07748, -0.1296, 0.105, -0.09513, 0.008579, -0.008371, 0.08853, -0.1102, 0.8653, -0.1745, 0.8653, -0.009922, 0.7956, -0.1521, 0.7956, -0.1521, 0.8653, -0.009922, 0.7921, -0.1302, 0.7251, -0.08146, 0.7469, -0.08485, 0.8653, -0.009922, 0.7665, -0.09486, 0.8653, -0.009922, 0.7469, -0.08485, 0.7921, -0.1302, 0.8653, -0.009922, 0.782, -0.1105, 0.782, -0.1105, 0.8653, -0.009922, 0.7665, -0.09486, 0.8579, -0.6626, 0.7851, -0.6858, 0.8653, -0.8358, 0.7851, -0.6858, 0.7819, -0.7087, 0.8653, -0.8358, 0.7819, -0.7087, 0.7715, -0.7296, 0.8653, -0.8358, 0.7715, -0.7296, 0.7549, -0.7463, 0.8653, -0.8358, 0.7549, -0.7463, 0.7335, -0.7571, 0.8653, -0.8358, 0.8653, -0.8358, 0.7335, -0.7571, 0.7059, -0.7623])
me_2_window_frame_corner_3x4.use_remesh_fix_poles = True
me_2_window_frame_corner_3x4.use_remesh_preserve_attributes = False
me_2_window_frame_corner_3x4.use_mirror_vertex_groups = False
me_2_window_frame_corner_3x4.update()
me_3_window_frame_corner_3x5 = bpy.data.meshes.new('3-window-frame-corner_3x5')
me_3_window_frame_corner_3x5.from_pydata([(0.1875, -0.1875, 0.0), (0.1875, -0.1875, 2.25), (-0.9375, 0.5625, 2.25), (-0.9375, 0.5625, 0.0), (-0.9375, 0.9375, 2.25), (-0.9375, 0.9375, 0.0), (-0.5899, 0.8824, 0.0), (-0.5899, 0.8824, 2.25), (-0.1875, -0.1875, 0.0), (-0.7057, 0.5258, 0.0), (-0.7057, 0.5258, 2.25), (-0.4967, 0.4193, 2.25), (-0.4967, 0.4193, 0.0), (-0.2762, 0.7226, 2.25), (-0.2762, 0.7226, 0.0), (-0.02736, 0.4738, 0.0), (-0.02736, 0.4738, 2.25), (-0.3307, 0.2533, 0.0), (-0.3307, 0.2533, 2.25), (-0.2242, 0.04426, 2.25), (-0.2242, 0.04426, 0.0), (0.1324, 0.1601, 2.25), (-0.1875, -0.1875, 2.25), (0.1324, 0.1601, 0.0), (-0.7802, 0.9126, 1.996), (-0.7802, 0.5376, 1.996), (-0.2762, 0.7226, 2.1), (-0.6375, 0.89, 2.1), (-0.5899, 0.8824, 2.1), (-0.02736, 0.4738, 2.1), (-0.4967, 0.4193, 2.1), (-0.3307, 0.2533, 2.1), (-0.7257, 0.9039, 2.071), (-0.7257, 0.5289, 2.071), (-0.7257, 0.9039, 0.1786), (-0.7257, 0.5289, 0.1786), (-0.7589, 0.9092, 0.2118), (-0.7589, 0.5342, 0.2118), (-0.7802, 0.9126, 0.2536), (-0.7802, 0.5376, 0.2536), (-0.7589, 0.9092, 2.038), (-0.7589, 0.5342, 2.038), (-0.7875, 0.9137, 0.3), (-0.6839, 0.8973, 0.1573), (-0.6839, 0.5146, 0.1573), (-0.6375, 0.491, 2.1), (-0.6839, 0.8973, 2.093), (-0.6839, 0.5146, 2.093), (-0.7875, 0.9137, 1.95), (-0.2762, 0.7226, 0.15), (-0.6375, 0.89, 0.15), (-0.5899, 0.8824, 0.15), (-0.02736, 0.4738, 0.15), (-0.4967, 0.4193, 0.15), (-0.3307, 0.2533, 0.15), (-0.6375, 0.491, 0.15), (-0.7875, 0.5387, 0.3), (-0.7875, 0.5387, 1.95), (-0.2354, 0.06615, 0.1573), (0.1473, 0.06615, 0.1573), (-0.259, 0.1125, 0.15), (0.14, 0.1125, 0.15), (0.1324, 0.1601, 2.1), (-0.259, 0.1125, 2.1), (0.14, 0.1125, 2.1), (0.1324, 0.1601, 0.15), (-0.2211, 0.02433, 0.1786), (0.1539, 0.02433, 0.1786), (-0.2354, 0.06615, 2.093), (0.1473, 0.06615, 2.093), (-0.2158, -0.008853, 0.2118), (0.1592, -0.008853, 0.2118), (0.1539, 0.02433, 2.071), (-0.2211, 0.02433, 2.071), (-0.2124, -0.03016, 0.2536), (0.1626, -0.03016, 0.2536), (0.1592, -0.008853, 2.038), (-0.2158, -0.008853, 2.038), (-0.2113, -0.0375, 0.3), (-0.2113, -0.0375, 1.95), (0.1626, -0.03016, 1.996), (-0.2124, -0.03016, 1.996), (0.1637, -0.0375, 1.95), (0.1637, -0.0375, 0.3)], [], [(9, 3, 5, 6), (12, 17, 54, 53), (17, 12, 14, 15), (12, 9, 6, 14), (2, 3, 56, 57), (13, 7, 10, 11), (20, 17, 15, 23), (16, 13, 11, 18), (1, 0, 83, 82), (21, 16, 18, 19), (8, 20, 23, 0), (1, 21, 19, 22), (14, 6, 51, 49), (22, 79, 78, 8), (7, 4, 2, 10), (5, 3, 2, 4), (0, 1, 22, 8), (75, 71, 70, 74), (40, 41, 25, 24), (59, 61, 60, 58), (71, 67, 66, 70), (76, 80, 81, 77), (67, 59, 58, 66), (34, 35, 44, 43), (14, 49, 52, 15), (23, 15, 52, 65), (42, 48, 57, 56), (69, 72, 73, 68), (42, 56, 39, 38), (83, 75, 74, 78), (36, 37, 35, 34), (13, 26, 28, 7), (21, 62, 29, 16), (32, 33, 41, 40), (24, 25, 57, 48), (38, 39, 37, 36), (80, 82, 79, 81), (72, 76, 77, 73), (16, 29, 26, 13), (64, 69, 68, 63), (46, 47, 33, 32), (17, 20, 60, 54), (83, 78, 79, 82), (30, 45, 28, 26), (27, 45, 47, 46), (12, 53, 55, 9), (43, 44, 55, 50), (4, 48, 42, 5), (18, 11, 30, 31), (18, 31, 63, 19), (11, 10, 45, 30), (30, 26, 29, 31), (29, 62, 63, 31), (63, 62, 64), (45, 27, 28), (53, 49, 51, 55), (49, 53, 54, 52), (60, 65, 52, 54), (60, 61, 65), (55, 51, 50), (28, 27, 7), (51, 6, 50), (55, 44, 9), (63, 68, 19), (62, 21, 64), (65, 61, 23), (3, 9, 44, 35), (35, 37, 3), (39, 3, 37), (56, 3, 39), (10, 2, 47, 45), (19, 68, 22), (68, 73, 22), (73, 77, 22), (77, 81, 22), (79, 22, 81), (57, 25, 2), (41, 2, 25), (33, 2, 41), (47, 2, 33), (60, 20, 58), (8, 58, 20), (58, 8, 66), (70, 66, 8), (74, 70, 8), (78, 74, 8), (5, 43, 50, 6), (43, 5, 34), (36, 34, 5), (42, 38, 5), (38, 36, 5), (23, 61, 0), (61, 59, 0), (83, 0, 75), (75, 0, 71), (67, 0, 59), (71, 0, 67), (21, 1, 64), (64, 1, 69), (82, 80, 1), (76, 1, 80), (69, 1, 72), (72, 1, 76), (7, 27, 4), (27, 46, 4), (46, 32, 4), (32, 40, 4), (40, 24, 4), (4, 24, 48)])
me_3_window_frame_corner_3x5.polygons.foreach_set('use_smooth', [True] * 109)
_uv = me_3_window_frame_corner_3x5.uv_layers.new(name='UVMap')
_uv.uv.foreach_set('vector', [0.8351, 0.4457, 0.8882, 0.5188, 0.7861, 0.6209, 0.7065, 0.5112, 0.1743, 0.008396, 0.2617, 0.008586, 0.2612, 0.06465, 0.1742, 0.06423, 0.8072, 0.2694, 0.8072, 0.3597, 0.6646, 0.3823, 0.6646, 0.2468, 0.8072, 0.3597, 0.8351, 0.4457, 0.7065, 0.5112, 0.6646, 0.3823, 0.0002819, 0.8728, -0.001322, 0.008852, 0.05662, 0.1209, 0.06242, 0.7625, 0.6638, 0.3823, 0.6219, 0.5112, 0.4932, 0.4457, 0.5212, 0.3597, 0.8351, 0.1835, 0.8072, 0.2694, 0.6646, 0.2468, 0.7065, 0.1179, 0.6638, 0.2468, 0.6638, 0.3823, 0.5212, 0.3597, 0.5212, 0.2694, 0.9331, 0.004368, 0.05453, 0.007471, 0.1628, -0.05901, 0.8217, -0.05325, 0.6219, 0.1179, 0.6638, 0.2468, 0.5212, 0.2694, 0.4932, 0.1835, 0.8882, 0.1104, 0.8351, 0.1835, 0.7065, 0.1179, 0.7861, 0.008285, 0.5422, 0.008285, 0.6219, 0.1179, 0.4932, 0.1835, 0.4401, 0.1104, 0.00376, -0.3905, 0.03147, -0.528, 0.0911, -0.5168, 0.06073, -0.3839, 0.4393, 0.8869, 0.3751, 0.7683, 0.3798, 0.1271, 0.4393, 0.009216, 0.6219, 0.5112, 0.5422, 0.6209, 0.4401, 0.5188, 0.4932, 0.4457, 0.865, 0.8973, 0.865, 1.042, -0.001322, 1.042, -0.001322, 0.8973, 0.889, 0.8746, 0.889, 0.008285, 1.033, 0.008285, 1.033, 0.8746, -0.8274, 0.2586, -0.8361, 0.2427, -0.7149, 0.1643, -0.7062, 0.1801, -0.1351, -0.6408, -0.05668, -0.5196, -0.07256, -0.5109, -0.151, -0.6321, -0.8519, 0.2099, -0.8594, 0.1932, -0.7304, 0.1097, -0.7282, 0.1298, -0.8361, 0.2427, -0.8442, 0.2264, -0.723, 0.148, -0.7149, 0.1643, -0.4517, 0.8368, -0.4627, 0.8223, -0.3414, 0.7439, -0.3305, 0.7583, -0.8442, 0.2264, -0.8519, 0.2099, -0.7282, 0.1298, -0.723, 0.148, -0.7432, -0.2449, -0.6648, -0.1237, -0.677, -0.1093, -0.757, -0.233, 0.00376, -0.3905, 0.06073, -0.3839, 0.0575, -0.2551, -0.001322, -0.2492, 0.03228, -0.1155, -0.001322, -0.2492, 0.0575, -0.2551, 0.08531, -0.1311, -0.6998, -0.2775, -0.1664, -0.6227, -0.08797, -0.5014, -0.6213, -0.1563, -0.4283, 0.8646, -0.4402, 0.8508, -0.319, 0.7724, -0.3046, 0.7846, -0.6998, -0.2775, -0.6213, -0.1563, -0.6363, -0.1461, -0.7147, -0.2673, -0.818, 0.274, -0.8274, 0.2586, -0.7062, 0.1801, -0.6967, 0.1956, -0.7292, -0.2564, -0.6507, -0.1352, -0.6648, -0.1237, -0.7432, -0.2449, 0.9331, -0.3724, 0.8808, -0.3719, 0.8765, -0.494, 0.9307, -0.4965, 0.933, -0.1265, 0.8783, -0.1271, 0.8805, -0.2506, 0.933, -0.2504, -0.1188, -0.6489, -0.04041, -0.5277, -0.05668, -0.5196, -0.1351, -0.6408, -0.151, -0.6321, -0.07256, -0.5109, -0.08797, -0.5014, -0.1664, -0.6227, -0.7147, -0.2673, -0.6363, -0.1461, -0.6507, -0.1352, -0.7292, -0.2564, -0.4627, 0.8223, -0.4728, 0.8074, -0.3516, 0.7289, -0.3414, 0.7439, -0.4402, 0.8508, -0.4517, 0.8368, -0.3305, 0.7583, -0.319, 0.7724, 0.933, -0.2504, 0.8805, -0.2506, 0.8808, -0.3719, 0.9331, -0.3724, -0.4161, 0.8782, -0.4283, 0.8646, -0.3046, 0.7846, -0.2871, 0.7948, -0.1023, -0.6566, -0.02225, -0.5329, -0.04041, -0.5277, -0.1188, -0.6489, 0.2617, 0.008586, 0.35, 0.009002, 0.3205, 0.06579, 0.2612, 0.06465, -0.818, 0.274, -0.6967, 0.1956, -0.3516, 0.7289, -0.4728, 0.8074, -0.1461, 0.8442, -0.08558, 0.838, -0.01912, 0.9745, -0.1539, 0.9884, -0.08558, -0.6641, -0.002137, -0.5351, -0.02225, -0.5329, -0.1023, -0.6566, 0.1743, 0.008396, 0.1742, 0.06423, 0.1152, 0.06444, 0.0867, 0.008285, -0.757, -0.233, -0.677, -0.1093, -0.6872, -0.09181, -0.7707, -0.2208, 0.9297, -0.6257, 0.8149, -0.5687, 0.1751, -0.5898, 0.05, -0.6641, 0.2606, 0.8965, 0.1703, 0.8946, 0.1762, 0.8397, 0.2588, 0.8412, 0.2606, 0.8965, 0.2588, 0.8412, 0.3172, 0.8354, 0.3501, 0.8913, 0.1703, 0.8946, 0.08218, 0.8799, 0.1179, 0.8273, 0.1762, 0.8397, -0.1461, 0.8442, -0.1539, 0.9884, -0.2864, 0.96, -0.2345, 0.8253, -0.2864, 0.96, -0.4037, 0.8921, -0.2871, 0.7948, -0.2345, 0.8253, -0.2871, 0.7948, -0.4037, 0.8921, -0.4161, 0.8782, -0.08558, 0.838, -0.002136, 0.9669, -0.01912, 0.9745, -0.7177, -0.03916, -0.8524, -0.09112, -0.7845, -0.2084, -0.6872, -0.09181, -0.8524, -0.09112, -0.7177, -0.03916, -0.7367, 0.04918, -0.8808, 0.04139, -0.7304, 0.1097, -0.8669, 0.1762, -0.8808, 0.04139, -0.7367, 0.04918, -0.7304, 0.1097, -0.8594, 0.1932, -0.8669, 0.1762, -0.6872, -0.09181, -0.7845, -0.2084, -0.7707, -0.2208, 0.8765, -0.494, 0.8748, -0.5121, 0.9307, -0.4965, 0.0911, -0.5168, 0.03147, -0.528, 0.09512, -0.5364, 0.1152, 0.06444, 0.09575, 0.06692, 0.0867, 0.008285, 0.3172, 0.8354, 0.3373, 0.831, 0.3501, 0.8913, 0.8783, -0.1271, 0.933, -0.1265, 0.8781, -0.1091, 0.08531, -0.1311, 0.0939, -0.1136, 0.03228, -0.1155, -0.001322, 0.008852, 0.0867, 0.008285, 0.09575, 0.06692, 0.07934, 0.07485, 0.07934, 0.07485, 0.06714, 0.08761, -0.001322, 0.008852, 0.05928, 0.1035, -0.001322, 0.008852, 0.06714, 0.08761, 0.05662, 0.1209, -0.001322, 0.008852, 0.05928, 0.1035, 0.08218, 0.8799, 0.0002819, 0.8728, 0.09863, 0.8213, 0.1179, 0.8273, 0.3501, 0.8913, 0.3373, 0.831, 0.4393, 0.8869, 0.3373, 0.831, 0.3538, 0.8213, 0.4393, 0.8869, 0.3538, 0.8213, 0.3658, 0.8067, 0.4393, 0.8869, 0.3658, 0.8067, 0.3732, 0.7884, 0.4393, 0.8869, 0.3751, 0.7683, 0.4393, 0.8869, 0.3732, 0.7884, 0.06242, 0.7625, 0.06454, 0.7801, 0.0002819, 0.8728, 0.07186, 0.7968, 0.0002819, 0.8728, 0.06454, 0.7801, 0.08328, 0.8111, 0.0002819, 0.8728, 0.07186, 0.7968, 0.09863, 0.8213, 0.0002819, 0.8728, 0.08328, 0.8111, 0.3205, 0.06579, 0.35, 0.009002, 0.3403, 0.06891, 0.4393, 0.009216, 0.3403, 0.06891, 0.35, 0.009002, 0.3403, 0.06891, 0.4393, 0.009216, 0.3569, 0.07749, 0.3692, 0.0907, 0.3569, 0.07749, 0.4393, 0.009216, 0.3769, 0.1073, 0.3692, 0.0907, 0.4393, 0.009216, 0.3798, 0.1271, 0.3769, 0.1073, 0.4393, 0.009216, 0.05, -0.6641, 0.1021, -0.5552, 0.09512, -0.5364, 0.03147, -0.528, 0.1021, -0.5552, 0.05, -0.6641, 0.1138, -0.5709, 0.1309, -0.5828, 0.1138, -0.5709, 0.05, -0.6641, 0.1751, -0.5898, 0.1518, -0.5892, 0.05, -0.6641, 0.1518, -0.5892, 0.1309, -0.5828, 0.05, -0.6641, 0.03228, -0.1155, 0.0939, -0.1136, 0.05453, 0.007471, 0.0939, -0.1136, 0.1012, -0.09683, 0.05453, 0.007471, 0.1628, -0.05901, 0.05453, 0.007471, 0.1449, -0.06087, 0.1449, -0.06087, 0.05453, 0.007471, 0.1279, -0.06857, 0.1129, -0.08112, 0.05453, 0.007471, 0.1012, -0.09683, 0.1279, -0.06857, 0.05453, 0.007471, 0.1129, -0.08112, 0.933, -0.1265, 0.9331, 0.004368, 0.8781, -0.1091, 0.8781, -0.1091, 0.9331, 0.004368, 0.8752, -0.09172, 0.8217, -0.05325, 0.839, -0.05585, 0.9331, 0.004368, 0.8547, -0.06372, 0.9331, 0.004368, 0.839, -0.05585, 0.8752, -0.09172, 0.9331, 0.004368, 0.8671, -0.07609, 0.8671, -0.07609, 0.9331, 0.004368, 0.8547, -0.06372, 0.9307, -0.4965, 0.8748, -0.5121, 0.9297, -0.6257, 0.8748, -0.5121, 0.8716, -0.5297, 0.9297, -0.6257, 0.8716, -0.5297, 0.863, -0.5454, 0.9297, -0.6257, 0.863, -0.5454, 0.8499, -0.5578, 0.9297, -0.6257, 0.8499, -0.5578, 0.8336, -0.5657, 0.9297, -0.6257, 0.9297, -0.6257, 0.8336, -0.5657, 0.8149, -0.5687])
me_3_window_frame_corner_3x5.use_remesh_fix_poles = True
me_3_window_frame_corner_3x5.use_remesh_preserve_attributes = False
me_3_window_frame_corner_3x5.use_mirror_vertex_groups = False
me_3_window_frame_corner_3x5.update()

# ---- objects
ob_0_window_frame_corner_3x2 = bpy.data.objects.new('0-window-frame-corner_3x2', me_0_window_frame_corner_3x2)
ob_1_window_frame_corner_3x3 = bpy.data.objects.new('1-window-frame-corner_3x3', me_1_window_frame_corner_3x3)
ob_2_window_frame_corner_3x4 = bpy.data.objects.new('2-window-frame-corner_3x4', me_2_window_frame_corner_3x4)
ob_3_window_frame_corner_3x5 = bpy.data.objects.new('3-window-frame-corner_3x5', me_3_window_frame_corner_3x5)

# ---- transforms, parenting, visibility, modifiers, constraints
ob_0_window_frame_corner_3x2.location = (0.0, 0.0, 0.0)
ob_0_window_frame_corner_3x2.lineart.crease_threshold = 0.0
_m = ob_0_window_frame_corner_3x2.modifiers.new('EdgeSplit', 'EDGE_SPLIT')
ob_1_window_frame_corner_3x3.location = (0.0, 0.0, 0.0)
ob_1_window_frame_corner_3x3.lineart.crease_threshold = 0.0
_m = ob_1_window_frame_corner_3x3.modifiers.new('EdgeSplit', 'EDGE_SPLIT')
ob_2_window_frame_corner_3x4.location = (0.0, 0.0, 0.0)
ob_2_window_frame_corner_3x4.lineart.crease_threshold = 0.0
_m = ob_2_window_frame_corner_3x4.modifiers.new('EdgeSplit', 'EDGE_SPLIT')
ob_3_window_frame_corner_3x5.location = (0.0, 0.0, 0.0)
ob_3_window_frame_corner_3x5.lineart.crease_threshold = 0.0
_m = ob_3_window_frame_corner_3x5.modifiers.new('EdgeSplit', 'EDGE_SPLIT')

# ---- collection membership
col_collection.objects.link(ob_0_window_frame_corner_3x2)
col_collection.objects.link(ob_1_window_frame_corner_3x3)
col_collection.objects.link(ob_2_window_frame_corner_3x4)
col_collection.objects.link(ob_3_window_frame_corner_3x5)

# ---- scene / render settings (as saved in the file)
scene.frame_start = 1; scene.frame_end = 250; scene.frame_set(1)
scene.render.engine = 'BLENDER_EEVEE_NEXT'
scene.cycles.use_denoising = False
scene.cycles.samples = 128
scene.cycles.sampling_pattern = 'TABULATED_SOBOL'
scene.cycles.use_adaptive_sampling = False
scene.cycles.use_light_tree = False
scene.view_settings.view_transform = 'Filmic'
bpy.context.view_layer.update()

# ---- added for rendering (the .blend has no active camera and no usable light): camera, sun
cam_auto = bpy.data.cameras.new('AutoCamera')
cam_auto.lens = 50.0
cam_auto.sensor_width = 36.0
cam_auto.clip_end = 1000.0
ob_auto_camera = bpy.data.objects.new('AutoCamera', cam_auto)
scene.collection.objects.link(ob_auto_camera)
ob_auto_camera.location = (2.17462, -2.68454, 3.1647)
ob_auto_camera.rotation_euler = (1.09748, -7.21219e-08, 0.694738)
scene.camera = ob_auto_camera
light_auto_sun = bpy.data.lights.new('AutoSun', 'SUN')
light_auto_sun.energy = 3.0
light_auto_sun.angle = 0.0523599
ob_auto_sun = bpy.data.objects.new('AutoSun', light_auto_sun)
scene.collection.objects.link(ob_auto_sun)
ob_auto_sun.rotation_euler = (0.872665, 0.174533, 0.523599)
bpy.context.view_layer.update()
